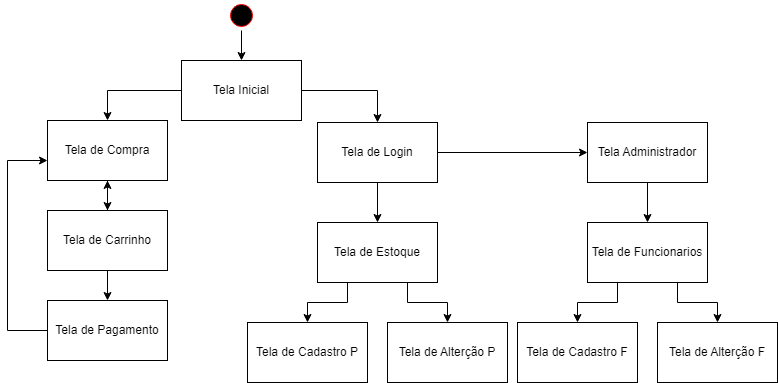

The diagram above was exported from draw.io. Its source (the exported page's mxGraphModel, read from the mxfile embedded in the PNG):
<mxGraphModel dx="1434" dy="746" grid="1" gridSize="10" guides="1" tooltips="1" connect="1" arrows="1" fold="1" page="1" pageScale="1" pageWidth="827" pageHeight="1169" math="0" shadow="0">
  <root>
    <mxCell id="0" />
    <mxCell id="1" parent="0" />
    <mxCell id="JQBbaUtNw9rJ8IWlR89G-6" style="edgeStyle=orthogonalEdgeStyle;rounded=0;orthogonalLoop=1;jettySize=auto;html=1;entryX=0.5;entryY=0;entryDx=0;entryDy=0;" edge="1" parent="1" source="JQBbaUtNw9rJ8IWlR89G-1" target="JQBbaUtNw9rJ8IWlR89G-5">
      <mxGeometry relative="1" as="geometry" />
    </mxCell>
    <mxCell id="JQBbaUtNw9rJ8IWlR89G-1" value="" style="ellipse;html=1;shape=startState;fillColor=#000000;strokeColor=#ff0000;" vertex="1" parent="1">
      <mxGeometry x="399" y="110" width="30" height="30" as="geometry" />
    </mxCell>
    <mxCell id="JQBbaUtNw9rJ8IWlR89G-10" style="edgeStyle=orthogonalEdgeStyle;rounded=0;orthogonalLoop=1;jettySize=auto;html=1;entryX=0.5;entryY=0;entryDx=0;entryDy=0;" edge="1" parent="1" source="JQBbaUtNw9rJ8IWlR89G-5" target="JQBbaUtNw9rJ8IWlR89G-9">
      <mxGeometry relative="1" as="geometry" />
    </mxCell>
    <mxCell id="JQBbaUtNw9rJ8IWlR89G-11" style="edgeStyle=orthogonalEdgeStyle;rounded=0;orthogonalLoop=1;jettySize=auto;html=1;entryX=0.5;entryY=0;entryDx=0;entryDy=0;" edge="1" parent="1" source="JQBbaUtNw9rJ8IWlR89G-5" target="JQBbaUtNw9rJ8IWlR89G-8">
      <mxGeometry relative="1" as="geometry" />
    </mxCell>
    <mxCell id="JQBbaUtNw9rJ8IWlR89G-5" value="Tela Inicial" style="rounded=0;whiteSpace=wrap;html=1;" vertex="1" parent="1">
      <mxGeometry x="354" y="170" width="120" height="60" as="geometry" />
    </mxCell>
    <mxCell id="JQBbaUtNw9rJ8IWlR89G-24" style="edgeStyle=orthogonalEdgeStyle;rounded=0;orthogonalLoop=1;jettySize=auto;html=1;entryX=0.5;entryY=0;entryDx=0;entryDy=0;" edge="1" parent="1" source="JQBbaUtNw9rJ8IWlR89G-7" target="JQBbaUtNw9rJ8IWlR89G-14">
      <mxGeometry relative="1" as="geometry" />
    </mxCell>
    <mxCell id="JQBbaUtNw9rJ8IWlR89G-7" value="Tela Administrador" style="rounded=0;whiteSpace=wrap;html=1;" vertex="1" parent="1">
      <mxGeometry x="760" y="232" width="120" height="60" as="geometry" />
    </mxCell>
    <mxCell id="JQBbaUtNw9rJ8IWlR89G-33" style="edgeStyle=orthogonalEdgeStyle;rounded=0;orthogonalLoop=1;jettySize=auto;html=1;entryX=0;entryY=0.5;entryDx=0;entryDy=0;" edge="1" parent="1" source="JQBbaUtNw9rJ8IWlR89G-8" target="JQBbaUtNw9rJ8IWlR89G-7">
      <mxGeometry relative="1" as="geometry" />
    </mxCell>
    <mxCell id="JQBbaUtNw9rJ8IWlR89G-42" style="edgeStyle=orthogonalEdgeStyle;rounded=0;orthogonalLoop=1;jettySize=auto;html=1;" edge="1" parent="1" source="JQBbaUtNw9rJ8IWlR89G-8" target="JQBbaUtNw9rJ8IWlR89G-41">
      <mxGeometry relative="1" as="geometry" />
    </mxCell>
    <mxCell id="JQBbaUtNw9rJ8IWlR89G-8" value="Tela de Login" style="rounded=0;whiteSpace=wrap;html=1;" vertex="1" parent="1">
      <mxGeometry x="490" y="232" width="120" height="60" as="geometry" />
    </mxCell>
    <mxCell id="JQBbaUtNw9rJ8IWlR89G-17" style="edgeStyle=orthogonalEdgeStyle;rounded=0;orthogonalLoop=1;jettySize=auto;html=1;entryX=0.5;entryY=0;entryDx=0;entryDy=0;" edge="1" parent="1" source="JQBbaUtNw9rJ8IWlR89G-9" target="JQBbaUtNw9rJ8IWlR89G-16">
      <mxGeometry relative="1" as="geometry" />
    </mxCell>
    <mxCell id="JQBbaUtNw9rJ8IWlR89G-9" value="Tela de C&lt;span style=&quot;background-color: initial;&quot;&gt;ompra&lt;/span&gt;" style="rounded=0;whiteSpace=wrap;html=1;" vertex="1" parent="1">
      <mxGeometry x="220" y="230" width="120" height="60" as="geometry" />
    </mxCell>
    <mxCell id="JQBbaUtNw9rJ8IWlR89G-20" style="edgeStyle=orthogonalEdgeStyle;rounded=0;orthogonalLoop=1;jettySize=auto;html=1;entryX=0.5;entryY=0;entryDx=0;entryDy=0;exitX=0.25;exitY=1;exitDx=0;exitDy=0;" edge="1" parent="1" source="JQBbaUtNw9rJ8IWlR89G-14" target="JQBbaUtNw9rJ8IWlR89G-19">
      <mxGeometry relative="1" as="geometry" />
    </mxCell>
    <mxCell id="JQBbaUtNw9rJ8IWlR89G-22" style="edgeStyle=orthogonalEdgeStyle;rounded=0;orthogonalLoop=1;jettySize=auto;html=1;exitX=0.75;exitY=1;exitDx=0;exitDy=0;" edge="1" parent="1" source="JQBbaUtNw9rJ8IWlR89G-14" target="JQBbaUtNw9rJ8IWlR89G-21">
      <mxGeometry relative="1" as="geometry" />
    </mxCell>
    <mxCell id="JQBbaUtNw9rJ8IWlR89G-14" value="Tela de Funcionarios" style="rounded=0;whiteSpace=wrap;html=1;" vertex="1" parent="1">
      <mxGeometry x="760" y="332" width="120" height="60" as="geometry" />
    </mxCell>
    <mxCell id="JQBbaUtNw9rJ8IWlR89G-38" style="edgeStyle=orthogonalEdgeStyle;rounded=0;orthogonalLoop=1;jettySize=auto;html=1;entryX=0.5;entryY=1;entryDx=0;entryDy=0;" edge="1" parent="1" source="JQBbaUtNw9rJ8IWlR89G-16" target="JQBbaUtNw9rJ8IWlR89G-9">
      <mxGeometry relative="1" as="geometry" />
    </mxCell>
    <mxCell id="JQBbaUtNw9rJ8IWlR89G-39" style="edgeStyle=orthogonalEdgeStyle;rounded=0;orthogonalLoop=1;jettySize=auto;html=1;entryX=0.5;entryY=0;entryDx=0;entryDy=0;" edge="1" parent="1" source="JQBbaUtNw9rJ8IWlR89G-16" target="JQBbaUtNw9rJ8IWlR89G-29">
      <mxGeometry relative="1" as="geometry" />
    </mxCell>
    <mxCell id="JQBbaUtNw9rJ8IWlR89G-16" value="Tela de Carrinho" style="rounded=0;whiteSpace=wrap;html=1;" vertex="1" parent="1">
      <mxGeometry x="220" y="320" width="120" height="60" as="geometry" />
    </mxCell>
    <mxCell id="JQBbaUtNw9rJ8IWlR89G-19" value="Tela de Cadastro F" style="rounded=0;whiteSpace=wrap;html=1;" vertex="1" parent="1">
      <mxGeometry x="690" y="432" width="120" height="60" as="geometry" />
    </mxCell>
    <mxCell id="JQBbaUtNw9rJ8IWlR89G-21" value="Tela de Alterção F" style="rounded=0;whiteSpace=wrap;html=1;" vertex="1" parent="1">
      <mxGeometry x="830" y="432" width="120" height="60" as="geometry" />
    </mxCell>
    <mxCell id="JQBbaUtNw9rJ8IWlR89G-31" style="edgeStyle=orthogonalEdgeStyle;rounded=0;orthogonalLoop=1;jettySize=auto;html=1;" edge="1" parent="1" source="JQBbaUtNw9rJ8IWlR89G-29">
      <mxGeometry relative="1" as="geometry">
        <mxPoint x="220" y="270" as="targetPoint" />
        <Array as="points">
          <mxPoint x="180" y="440" />
          <mxPoint x="180" y="270" />
          <mxPoint x="220" y="270" />
        </Array>
      </mxGeometry>
    </mxCell>
    <mxCell id="JQBbaUtNw9rJ8IWlR89G-29" value="Tela de Pagamento" style="rounded=0;whiteSpace=wrap;html=1;" vertex="1" parent="1">
      <mxGeometry x="220" y="410" width="120" height="60" as="geometry" />
    </mxCell>
    <mxCell id="JQBbaUtNw9rJ8IWlR89G-34" value="Tela de Cadastro P" style="rounded=0;whiteSpace=wrap;html=1;" vertex="1" parent="1">
      <mxGeometry x="420" y="432" width="120" height="60" as="geometry" />
    </mxCell>
    <mxCell id="JQBbaUtNw9rJ8IWlR89G-35" value="Tela de Alterção P" style="rounded=0;whiteSpace=wrap;html=1;" vertex="1" parent="1">
      <mxGeometry x="560" y="432" width="120" height="60" as="geometry" />
    </mxCell>
    <mxCell id="JQBbaUtNw9rJ8IWlR89G-43" style="edgeStyle=orthogonalEdgeStyle;rounded=0;orthogonalLoop=1;jettySize=auto;html=1;exitX=0.25;exitY=1;exitDx=0;exitDy=0;" edge="1" parent="1" source="JQBbaUtNw9rJ8IWlR89G-41" target="JQBbaUtNw9rJ8IWlR89G-34">
      <mxGeometry relative="1" as="geometry" />
    </mxCell>
    <mxCell id="JQBbaUtNw9rJ8IWlR89G-44" style="edgeStyle=orthogonalEdgeStyle;rounded=0;orthogonalLoop=1;jettySize=auto;html=1;entryX=0.5;entryY=0;entryDx=0;entryDy=0;exitX=0.75;exitY=1;exitDx=0;exitDy=0;" edge="1" parent="1" source="JQBbaUtNw9rJ8IWlR89G-41" target="JQBbaUtNw9rJ8IWlR89G-35">
      <mxGeometry relative="1" as="geometry" />
    </mxCell>
    <mxCell id="JQBbaUtNw9rJ8IWlR89G-41" value="Tela de Estoque" style="rounded=0;whiteSpace=wrap;html=1;" vertex="1" parent="1">
      <mxGeometry x="490" y="332" width="120" height="60" as="geometry" />
    </mxCell>
  </root>
</mxGraphModel>